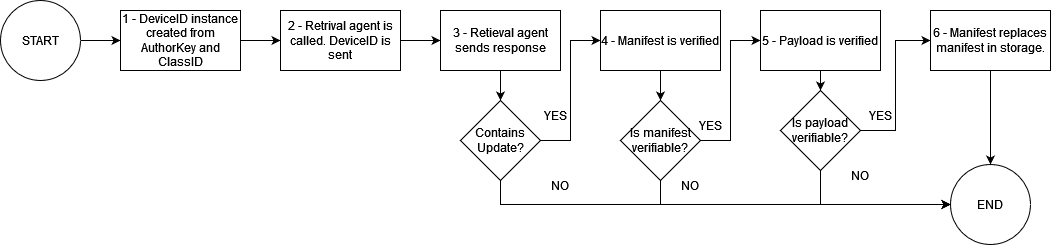

The diagram above was exported from draw.io. Its source (the exported page's mxGraphModel, read from the mxfile embedded in the PNG):
<mxGraphModel dx="794" dy="726" grid="1" gridSize="10" guides="1" tooltips="1" connect="1" arrows="1" fold="1" page="1" pageScale="1" pageWidth="1169" pageHeight="827" math="0" shadow="0">
  <root>
    <mxCell id="0" />
    <mxCell id="1" parent="0" />
    <mxCell id="Hd54bRiqAJjwQ4E-DmMi-20" style="edgeStyle=orthogonalEdgeStyle;rounded=0;orthogonalLoop=1;jettySize=auto;html=1;exitX=1;exitY=0.5;exitDx=0;exitDy=0;entryX=0;entryY=0.5;entryDx=0;entryDy=0;" edge="1" parent="1" source="Hd54bRiqAJjwQ4E-DmMi-1" target="Hd54bRiqAJjwQ4E-DmMi-2">
      <mxGeometry relative="1" as="geometry" />
    </mxCell>
    <mxCell id="Hd54bRiqAJjwQ4E-DmMi-1" value="START" style="ellipse;whiteSpace=wrap;html=1;aspect=fixed;" vertex="1" parent="1">
      <mxGeometry x="200" y="170" width="80" height="80" as="geometry" />
    </mxCell>
    <mxCell id="Hd54bRiqAJjwQ4E-DmMi-21" style="edgeStyle=orthogonalEdgeStyle;rounded=0;orthogonalLoop=1;jettySize=auto;html=1;exitX=1;exitY=0.5;exitDx=0;exitDy=0;entryX=0;entryY=0.5;entryDx=0;entryDy=0;" edge="1" parent="1" source="Hd54bRiqAJjwQ4E-DmMi-2" target="Hd54bRiqAJjwQ4E-DmMi-3">
      <mxGeometry relative="1" as="geometry" />
    </mxCell>
    <mxCell id="Hd54bRiqAJjwQ4E-DmMi-2" value="1 - DeviceID instance created from AuthorKey and ClassID" style="rounded=0;whiteSpace=wrap;html=1;" vertex="1" parent="1">
      <mxGeometry x="320" y="180" width="120" height="60" as="geometry" />
    </mxCell>
    <mxCell id="Hd54bRiqAJjwQ4E-DmMi-22" style="edgeStyle=orthogonalEdgeStyle;rounded=0;orthogonalLoop=1;jettySize=auto;html=1;exitX=1;exitY=0.5;exitDx=0;exitDy=0;entryX=0;entryY=0.5;entryDx=0;entryDy=0;" edge="1" parent="1" source="Hd54bRiqAJjwQ4E-DmMi-3" target="Hd54bRiqAJjwQ4E-DmMi-4">
      <mxGeometry relative="1" as="geometry" />
    </mxCell>
    <mxCell id="Hd54bRiqAJjwQ4E-DmMi-3" value="2 - Retrival agent is called. DeviceID is sent" style="rounded=0;whiteSpace=wrap;html=1;" vertex="1" parent="1">
      <mxGeometry x="480" y="180" width="120" height="60" as="geometry" />
    </mxCell>
    <mxCell id="Hd54bRiqAJjwQ4E-DmMi-6" style="edgeStyle=orthogonalEdgeStyle;rounded=0;orthogonalLoop=1;jettySize=auto;html=1;exitX=0.5;exitY=1;exitDx=0;exitDy=0;entryX=0.5;entryY=0;entryDx=0;entryDy=0;" edge="1" parent="1" source="Hd54bRiqAJjwQ4E-DmMi-4" target="Hd54bRiqAJjwQ4E-DmMi-5">
      <mxGeometry relative="1" as="geometry" />
    </mxCell>
    <mxCell id="Hd54bRiqAJjwQ4E-DmMi-4" value="3 - Retieval agent sends response" style="rounded=0;whiteSpace=wrap;html=1;" vertex="1" parent="1">
      <mxGeometry x="640" y="180" width="120" height="60" as="geometry" />
    </mxCell>
    <mxCell id="Hd54bRiqAJjwQ4E-DmMi-8" style="edgeStyle=orthogonalEdgeStyle;rounded=0;orthogonalLoop=1;jettySize=auto;html=1;exitX=1;exitY=0.5;exitDx=0;exitDy=0;entryX=0;entryY=0.5;entryDx=0;entryDy=0;" edge="1" parent="1" source="Hd54bRiqAJjwQ4E-DmMi-5" target="Hd54bRiqAJjwQ4E-DmMi-7">
      <mxGeometry relative="1" as="geometry" />
    </mxCell>
    <mxCell id="Hd54bRiqAJjwQ4E-DmMi-15" style="edgeStyle=orthogonalEdgeStyle;rounded=0;orthogonalLoop=1;jettySize=auto;html=1;exitX=0.5;exitY=1;exitDx=0;exitDy=0;entryX=0;entryY=0.5;entryDx=0;entryDy=0;" edge="1" parent="1" source="Hd54bRiqAJjwQ4E-DmMi-5" target="Hd54bRiqAJjwQ4E-DmMi-13">
      <mxGeometry relative="1" as="geometry" />
    </mxCell>
    <mxCell id="Hd54bRiqAJjwQ4E-DmMi-5" value="Contains Update?" style="rhombus;whiteSpace=wrap;html=1;" vertex="1" parent="1">
      <mxGeometry x="660" y="270" width="80" height="80" as="geometry" />
    </mxCell>
    <mxCell id="Hd54bRiqAJjwQ4E-DmMi-10" style="edgeStyle=orthogonalEdgeStyle;rounded=0;orthogonalLoop=1;jettySize=auto;html=1;exitX=0.5;exitY=1;exitDx=0;exitDy=0;entryX=0.5;entryY=0;entryDx=0;entryDy=0;" edge="1" parent="1" source="Hd54bRiqAJjwQ4E-DmMi-7" target="Hd54bRiqAJjwQ4E-DmMi-9">
      <mxGeometry relative="1" as="geometry" />
    </mxCell>
    <mxCell id="Hd54bRiqAJjwQ4E-DmMi-7" value="4 - Manifest is verified" style="rounded=0;whiteSpace=wrap;html=1;" vertex="1" parent="1">
      <mxGeometry x="800" y="180" width="120" height="60" as="geometry" />
    </mxCell>
    <mxCell id="Hd54bRiqAJjwQ4E-DmMi-12" style="edgeStyle=orthogonalEdgeStyle;rounded=0;orthogonalLoop=1;jettySize=auto;html=1;exitX=1;exitY=0.5;exitDx=0;exitDy=0;entryX=0;entryY=0.5;entryDx=0;entryDy=0;" edge="1" parent="1" source="Hd54bRiqAJjwQ4E-DmMi-9" target="Hd54bRiqAJjwQ4E-DmMi-11">
      <mxGeometry relative="1" as="geometry" />
    </mxCell>
    <mxCell id="Hd54bRiqAJjwQ4E-DmMi-14" style="edgeStyle=orthogonalEdgeStyle;rounded=0;orthogonalLoop=1;jettySize=auto;html=1;exitX=0.5;exitY=1;exitDx=0;exitDy=0;entryX=0;entryY=0.5;entryDx=0;entryDy=0;" edge="1" parent="1" source="Hd54bRiqAJjwQ4E-DmMi-9" target="Hd54bRiqAJjwQ4E-DmMi-13">
      <mxGeometry relative="1" as="geometry">
        <Array as="points">
          <mxPoint x="860" y="374" />
        </Array>
      </mxGeometry>
    </mxCell>
    <mxCell id="Hd54bRiqAJjwQ4E-DmMi-9" value="Is manifest verifiable?" style="rhombus;whiteSpace=wrap;html=1;" vertex="1" parent="1">
      <mxGeometry x="820" y="270" width="80" height="80" as="geometry" />
    </mxCell>
    <mxCell id="Hd54bRiqAJjwQ4E-DmMi-26" style="edgeStyle=orthogonalEdgeStyle;rounded=0;orthogonalLoop=1;jettySize=auto;html=1;exitX=0.5;exitY=1;exitDx=0;exitDy=0;entryX=0.5;entryY=0;entryDx=0;entryDy=0;" edge="1" parent="1" source="Hd54bRiqAJjwQ4E-DmMi-11" target="Hd54bRiqAJjwQ4E-DmMi-23">
      <mxGeometry relative="1" as="geometry" />
    </mxCell>
    <mxCell id="Hd54bRiqAJjwQ4E-DmMi-11" value="5 - Payload is verified" style="rounded=0;whiteSpace=wrap;html=1;" vertex="1" parent="1">
      <mxGeometry x="960" y="180" width="120" height="60" as="geometry" />
    </mxCell>
    <mxCell id="Hd54bRiqAJjwQ4E-DmMi-13" value="END" style="ellipse;whiteSpace=wrap;html=1;aspect=fixed;" vertex="1" parent="1">
      <mxGeometry x="1150" y="334" width="80" height="80" as="geometry" />
    </mxCell>
    <mxCell id="Hd54bRiqAJjwQ4E-DmMi-16" value="NO" style="text;html=1;strokeColor=none;fillColor=none;align=center;verticalAlign=middle;whiteSpace=wrap;rounded=0;" vertex="1" parent="1">
      <mxGeometry x="730" y="340" width="60" height="30" as="geometry" />
    </mxCell>
    <mxCell id="Hd54bRiqAJjwQ4E-DmMi-17" value="YES" style="text;html=1;strokeColor=none;fillColor=none;align=center;verticalAlign=middle;whiteSpace=wrap;rounded=0;" vertex="1" parent="1">
      <mxGeometry x="730" y="270" width="50" height="30" as="geometry" />
    </mxCell>
    <mxCell id="Hd54bRiqAJjwQ4E-DmMi-18" value="NO" style="text;html=1;strokeColor=none;fillColor=none;align=center;verticalAlign=middle;whiteSpace=wrap;rounded=0;" vertex="1" parent="1">
      <mxGeometry x="860" y="340" width="60" height="30" as="geometry" />
    </mxCell>
    <mxCell id="Hd54bRiqAJjwQ4E-DmMi-19" value="YES" style="text;html=1;strokeColor=none;fillColor=none;align=center;verticalAlign=middle;whiteSpace=wrap;rounded=0;" vertex="1" parent="1">
      <mxGeometry x="880" y="280" width="60" height="30" as="geometry" />
    </mxCell>
    <mxCell id="Hd54bRiqAJjwQ4E-DmMi-27" style="edgeStyle=orthogonalEdgeStyle;rounded=0;orthogonalLoop=1;jettySize=auto;html=1;exitX=0.5;exitY=1;exitDx=0;exitDy=0;entryX=0;entryY=0.5;entryDx=0;entryDy=0;" edge="1" parent="1" source="Hd54bRiqAJjwQ4E-DmMi-23" target="Hd54bRiqAJjwQ4E-DmMi-13">
      <mxGeometry relative="1" as="geometry" />
    </mxCell>
    <mxCell id="Hd54bRiqAJjwQ4E-DmMi-29" style="edgeStyle=orthogonalEdgeStyle;rounded=0;orthogonalLoop=1;jettySize=auto;html=1;exitX=1;exitY=0.5;exitDx=0;exitDy=0;entryX=0;entryY=0.5;entryDx=0;entryDy=0;" edge="1" parent="1" source="Hd54bRiqAJjwQ4E-DmMi-23" target="Hd54bRiqAJjwQ4E-DmMi-28">
      <mxGeometry relative="1" as="geometry" />
    </mxCell>
    <mxCell id="Hd54bRiqAJjwQ4E-DmMi-23" value="Is payload verifiable?" style="rhombus;whiteSpace=wrap;html=1;" vertex="1" parent="1">
      <mxGeometry x="980" y="260" width="80" height="80" as="geometry" />
    </mxCell>
    <mxCell id="Hd54bRiqAJjwQ4E-DmMi-24" value="NO" style="text;html=1;strokeColor=none;fillColor=none;align=center;verticalAlign=middle;whiteSpace=wrap;rounded=0;" vertex="1" parent="1">
      <mxGeometry x="1030" y="330" width="60" height="30" as="geometry" />
    </mxCell>
    <mxCell id="Hd54bRiqAJjwQ4E-DmMi-25" value="YES" style="text;html=1;strokeColor=none;fillColor=none;align=center;verticalAlign=middle;whiteSpace=wrap;rounded=0;" vertex="1" parent="1">
      <mxGeometry x="1050" y="270" width="60" height="30" as="geometry" />
    </mxCell>
    <mxCell id="Hd54bRiqAJjwQ4E-DmMi-30" style="edgeStyle=orthogonalEdgeStyle;rounded=0;orthogonalLoop=1;jettySize=auto;html=1;exitX=0.5;exitY=1;exitDx=0;exitDy=0;entryX=0.5;entryY=0;entryDx=0;entryDy=0;" edge="1" parent="1" source="Hd54bRiqAJjwQ4E-DmMi-28" target="Hd54bRiqAJjwQ4E-DmMi-13">
      <mxGeometry relative="1" as="geometry" />
    </mxCell>
    <mxCell id="Hd54bRiqAJjwQ4E-DmMi-28" value="6 - Manifest replaces manifest in storage." style="rounded=0;whiteSpace=wrap;html=1;" vertex="1" parent="1">
      <mxGeometry x="1130" y="180" width="120" height="60" as="geometry" />
    </mxCell>
  </root>
</mxGraphModel>